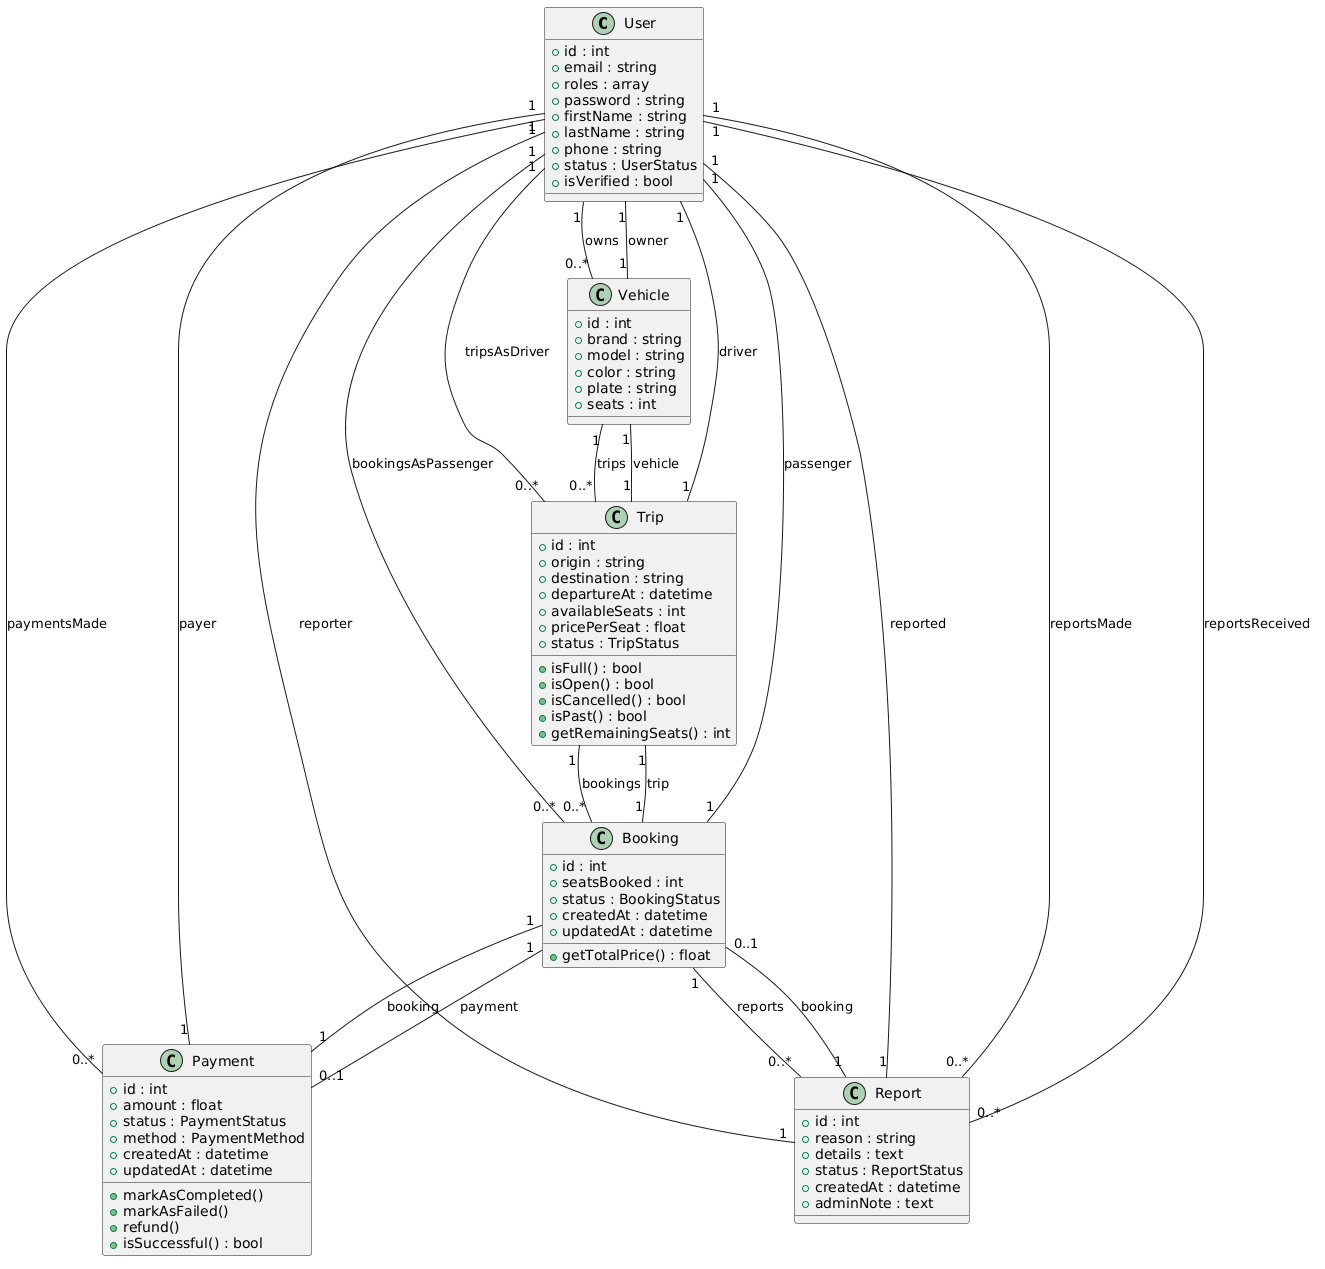

The diagram above was rendered by PlantUML. Its source (embedded in the PNG):
@startuml
class User {
    + id : int
    + email : string
    +roles : array
    +password : string
    +firstName : string
    +lastName : string
    +phone : string
    +status : UserStatus
    +isVerified : bool
}

class Vehicle {
    +id : int
    +brand : string
    +model : string
    +color : string
    +plate : string
    +seats : int
}

class Trip {
    +id : int
    +origin : string
    +destination : string
    +departureAt : datetime
    +availableSeats : int
    +pricePerSeat : float
    +status : TripStatus
    +isFull() : bool
    +isOpen() : bool
    +isCancelled() : bool
    +isPast() : bool
    +getRemainingSeats() : int
}

class Booking {
    +id : int
    +seatsBooked : int
    +status : BookingStatus
    +createdAt : datetime
    +updatedAt : datetime
    +getTotalPrice() : float
}

class Payment {
    +id : int
    +amount : float
    +status : PaymentStatus
    +method : PaymentMethod
    +createdAt : datetime
    +updatedAt : datetime
    +markAsCompleted()
    +markAsFailed()
    +refund()
    +isSuccessful() : bool
}

class Report {
    +id : int
    +reason : string
    +details : text
    +status : ReportStatus
    +createdAt : datetime
    +adminNote : text
}

User "1" -- "0..*" Vehicle : owns
User "1" -- "0..*" Trip : tripsAsDriver
User "1" -- "0..*" Booking : bookingsAsPassenger
User "1" -- "0..*" Payment : paymentsMade
User "1" -- "0..*" Report : reportsMade
User "1" -- "0..*" Report : reportsReceived

Vehicle "1" -- "1" User : owner
Vehicle "1" -- "0..*" Trip : trips

Trip "1" -- "0..*" Booking : bookings
Trip "1" -- "1" Vehicle : vehicle
Trip "1" -- "1" User : driver

Booking "1" -- "0..1" Payment : payment
Booking "1" -- "1" Trip : trip
Booking "1" -- "1" User : passenger
Booking "1" -- "0..*" Report : reports

Payment "1" -- "1" Booking : booking
Payment "1" -- "1" User : payer

Report "1" -- "0..1" Booking : booking
Report "1" -- "1" User : reporter
Report "1" -- "1" User : reported
@enduml